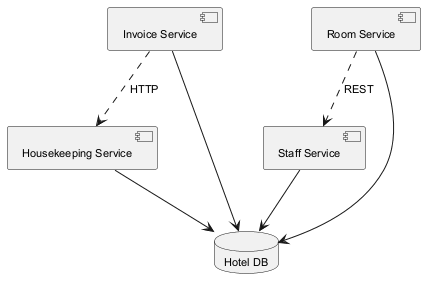

The diagram above was rendered by PlantUML. Its source (embedded in the PNG):
@startuml
skinparam backgroundColor #FFFFFF
skinparam classBackgroundColor #E8F4FA
skinparam classBorderColor #2C7DA0
skinparam defaultFontSize 11
component "Invoice Service" as C_InvoiceService
component "Housekeeping Service" as C_HousekeepingService
component "Staff Service" as C_StaffService
component "Room Service" as C_RoomService
database "Hotel DB" as DB_hotel
C_InvoiceService --> DB_hotel
C_HousekeepingService --> DB_hotel
C_StaffService --> DB_hotel
C_RoomService --> DB_hotel
C_InvoiceService ..> C_HousekeepingService : HTTP
C_RoomService ..> C_StaffService : REST
@enduml